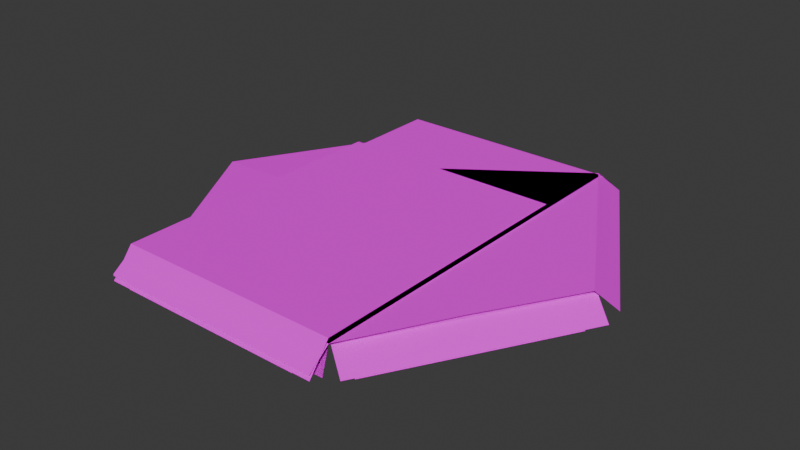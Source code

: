 # Source: RiverTile.003.blend  (saved by Blender 4.0.36; exported with 4.5.12 LTS)
import bpy
from mathutils import Matrix  # noqa: F401  (used for matrix-valued properties, if any)

bpy.ops.wm.read_factory_settings(use_empty=True)
scene = bpy.context.scene
scene.name = 'Scene'

# ---- collections
col_collection = bpy.data.collections.new('Collection'); scene.collection.children.link(col_collection)
col_path_cruve = bpy.data.collections.new('Path.Cruve'); scene.collection.children.link(col_path_cruve)

# ---- images (referenced by path relative to the original .blend; pixels are not part of the script)
import os
ASSET_DIR = os.environ.get("B2B_ASSET_DIR", "")  # directory of the original .blend (textures are referenced by path, not embedded)
HERE = os.path.dirname(os.path.abspath(__file__))  # packed textures are extracted next to this script under _unpacked/

def load_image(name, relpath, width, height, colorspace="sRGB"):
    """Load a texture the original file referenced (path relative to the .blend, or extracted next to this script)."""
    p = next((c for c in (os.path.join(HERE, relpath), os.path.join(ASSET_DIR, relpath)) if relpath and os.path.exists(c)), "")
    if p:
        img = bpy.data.images.load(p, check_existing=True)
        img.name = name
    else:  # same state as the original file: an image datablock whose file is absent (Cycles renders it pink)
        img = bpy.data.images.new(name, width, height)
        img.source = "FILE"
        img.filepath = "//" + (relpath or name)
    img.colorspace_settings.name = colorspace
    return img
img_river01_png = load_image('River01.png', 'River01.png', 1024, 1024, 'sRGB')
img_water01_png = load_image('Water01.png', 'Water01.png', 1024, 1024, 'sRGB')

# ---- materials (node trees are filled in below, after node groups)
mat_river = bpy.data.materials.new('River')
mat_river.use_transparent_shadow = False
mat_water = bpy.data.materials.new('Water')
mat_water.use_transparent_shadow = False

# ---- node groups
ng_auto_smooth = bpy.data.node_groups.new('Auto Smooth', 'GeometryNodeTree')
_s = ng_auto_smooth.interface.new_socket(name='Geometry', in_out='OUTPUT', socket_type='NodeSocketGeometry')
_s = ng_auto_smooth.interface.new_socket(name='Geometry', in_out='INPUT', socket_type='NodeSocketGeometry')
_s = ng_auto_smooth.interface.new_socket(name='Angle', in_out='INPUT', socket_type='NodeSocketFloat')
_s.subtype = 'ANGLE'
_s.min_value = 0.0
_s.max_value = 3.142
ng_auto_smooth.is_modifier = True
_N = ng_auto_smooth.nodes; _L = ng_auto_smooth.links
n0 = _N.new('NodeGroupOutput'); n0.name = 'Group Output'; n0.location = (480, -100)
n1 = _N.new('NodeGroupInput'); n1.name = 'Group Input'; n1.location = (-420, -300)
n2 = _N.new('NodeGroupInput'); n2.name = 'Group Input.001'; n2.location = (-60, -100)
n3 = _N.new('GeometryNodeSetShadeSmooth'); n3.name = 'Set Shade Smooth'; n3.location = (120, -100)
n3.domain = 'EDGE'
n4 = _N.new('GeometryNodeSetShadeSmooth'); n4.name = 'Set Shade Smooth.001'; n4.location = (300, -100)
n5 = _N.new('GeometryNodeInputMeshEdgeAngle'); n5.name = 'Edge Angle'; n5.location = (-420, -220)
n6 = _N.new('GeometryNodeInputEdgeSmooth'); n6.name = 'Is Edge Smooth'; n6.location = (-60, -160)
n7 = _N.new('GeometryNodeInputShadeSmooth'); n7.name = 'Is Face Smooth'; n7.location = (-240, -340)
n8 = _N.new('FunctionNodeBooleanMath'); n8.name = 'Boolean Math'; n8.location = (-60, -220)
n9 = _N.new('FunctionNodeCompare'); n9.name = 'Compare'; n9.location = (-240, -180)
n9.operation = 'LESS_EQUAL'
_L.new(n5.outputs[0], n9.inputs[0])
_L.new(n4.outputs[0], n0.inputs[0])
_L.new(n1.outputs[1], n9.inputs[1])
_L.new(n9.outputs[0], n8.inputs[0])
_L.new(n7.outputs[0], n8.inputs[1])
_L.new(n2.outputs[0], n3.inputs[0])
_L.new(n6.outputs[0], n3.inputs[1])
_L.new(n3.outputs[0], n4.inputs[0])
_L.new(n8.outputs[0], n3.inputs[2])
n0.is_active_output = True

# ---- material node trees
mat_river.use_nodes = True; mat_river.node_tree.nodes.clear()
_N = mat_river.node_tree.nodes; _L = mat_river.node_tree.links
n0 = _N.new('ShaderNodeBsdfPrincipled'); n0.name = 'Principled BSDF'; n0.location = (10, 300)
n0.inputs[3].default_value = 1.45
n0.inputs[13].default_value = 0.0
n1 = _N.new('ShaderNodeOutputMaterial'); n1.name = 'Material Output'; n1.location = (300, 300)
n2 = _N.new('ShaderNodeTexImage'); n2.name = 'Image Texture'; n2.location = (-280, 280)
n2.image = img_river01_png
_L.new(n0.outputs[0], n1.inputs[0])
_L.new(n2.outputs[0], n0.inputs[0])
_L.new(n2.outputs[1], n0.inputs[4])
n1.is_active_output = True
mat_water.use_nodes = True; mat_water.node_tree.nodes.clear()
_N = mat_water.node_tree.nodes; _L = mat_water.node_tree.links
n0 = _N.new('ShaderNodeBsdfPrincipled'); n0.name = 'Principled BSDF'; n0.location = (10, 300)
n0.inputs[3].default_value = 1.45
n0.inputs[13].default_value = 0.0
n1 = _N.new('ShaderNodeOutputMaterial'); n1.name = 'Material Output'; n1.location = (300, 300)
n2 = _N.new('ShaderNodeTexImage'); n2.name = 'Image Texture'; n2.location = (-280, 280)
n2.image = img_water01_png
_L.new(n0.outputs[0], n1.inputs[0])
_L.new(n2.outputs[0], n0.inputs[0])
n1.is_active_output = True

# ---- world
world_world = bpy.data.worlds.new('World'); scene.world = world_world
world_world.use_nodes = True; world_world.node_tree.nodes.clear()
_N = world_world.node_tree.nodes; _L = world_world.node_tree.links
n0 = _N.new('ShaderNodeOutputWorld'); n0.name = 'World Output'; n0.location = (300, 300)
n1 = _N.new('ShaderNodeBackground'); n1.name = 'Background'; n1.location = (10, 300)
n1.inputs[0].default_value = (0.05088, 0.05088, 0.05088, 1.0)
_L.new(n1.outputs[0], n0.inputs[0])
n0.is_active_output = True
world_world.color = (0.05088, 0.05088, 0.05088)
world_world.use_sun_shadow = False
world_world.sun_shadow_jitter_overblur = 0.0

# ---- meshes
me_circle_028 = bpy.data.meshes.new('Circle.028')
me_circle_028.from_pydata([(1.452, -2.516, 0.1902), (2.642, -4.576, -0.2902), (2.402, -4.16, 0.04551), (0.0, -4.16, 0.04551), (-2.384e-07, -4.576, -0.2902), (0.0, -2.516, 0.1902)], [], [(3, 4, 1, 2), (0, 5, 3, 2)])
me_circle_028.polygons.foreach_set('use_smooth', [True] * 2)
_uv = me_circle_028.uv_layers.new(name='UVMap')
_uv.uv.foreach_set('vector', [0.376, 0.6048, 0.3542, 0.6371, 0.1489, 0.4986, 0.1894, 0.4789, 0.3494, 0.4009, 0.4622, 0.477, 0.376, 0.6048, 0.1894, 0.4789])
me_circle_028.materials.append(mat_river)
me_circle_028.update()
me_circle_032 = bpy.data.meshes.new('Circle.032')
me_circle_032.from_pydata([(1.452, -2.516, 0.1902), (2.642, -4.576, -0.2902), (2.402, -4.16, 0.04551), (0.0, -4.16, 0.04551), (-2.384e-07, -4.576, -0.2902), (0.0, -2.516, 0.1902)], [], [(3, 4, 1, 2), (0, 5, 3, 2)])
me_circle_032.polygons.foreach_set('use_smooth', [True] * 2)
_uv = me_circle_032.uv_layers.new(name='UVMap')
_uv.uv.foreach_set('vector', [0.1843, 0.5976, 0.1453, 0.5973, 0.1478, 0.3497, 0.1865, 0.3725, 0.3398, 0.463, 0.3385, 0.5991, 0.1843, 0.5976, 0.1865, 0.3725])
me_circle_032.materials.append(mat_river)
me_circle_032.update()
me_circle_001 = bpy.data.meshes.new('Circle.001')
me_circle_001.from_pydata([(-2.229, 3.861, 0.0), (-4.459, -1.609e-07, 0.0), (-2.229, -3.861, 0.0), (2.229, -3.861, 0.0), (4.459, 1.609e-07, 0.0), (2.229, 3.861, 0.0), (-2.789, -2.758e-07, 0.04795), (-1.395, 2.416, 0.04795), (-1.395, -2.416, 0.04795), (1.395, -2.416, 0.04795), (2.789, 2.758e-07, 0.04795), (1.395, 2.416, 0.04795)], [], [(8, 9, 10, 6), (7, 6, 10, 11), (6, 7, 0, 1), (8, 6, 1, 2), (9, 8, 2, 3), (10, 9, 3, 4), (11, 10, 4, 5), (7, 11, 5, 0)])
_uv = me_circle_001.uv_layers.new(name='UVMap')
_uv.uv.foreach_set('vector', [0.3473, 0.2318, 0.657, 0.2318, 0.8119, 0.5, 0.1925, 0.5, 0.3473, 0.7682, 0.1925, 0.5, 0.8119, 0.5, 0.657, 0.7682, 0.1925, 0.5, 0.3473, 0.7682, 0.2547, 0.9287, 0.007115, 0.5, 0.3473, 0.2318, 0.1925, 0.5, 0.007115, 0.5, 0.2547, 0.07126, 0.657, 0.2318, 0.3473, 0.2318, 0.2547, 0.07126, 0.7497, 0.07126, 0.8119, 0.5, 0.657, 0.2318, 0.7497, 0.07126, 0.9973, 0.5, 0.657, 0.7682, 0.8119, 0.5, 0.9973, 0.5, 0.7497, 0.9287, 0.3473, 0.7682, 0.657, 0.7682, 0.7497, 0.9287, 0.2547, 0.9287])
me_circle_001.materials.append(mat_water)
me_circle_001.update()
me_plane = bpy.data.meshes.new('Plane')
me_plane.from_pydata([(-2.549, -4.781, -0.148), (2.549, -4.781, -0.148), (2.549, 4.781, -0.148), (-2.549, 4.781, -0.148), (-2.549, 0.0, 0.2), (2.549, 0.0, 0.2), (-2.549, 4.303, 0.2), (2.549, 4.303, 0.2), (-2.549, -4.303, 0.2), (2.549, -4.303, 0.2)], [], [(6, 7, 2, 3), (8, 9, 5, 4), (4, 5, 7, 6), (0, 1, 9, 8)])
_uv = me_plane.uv_layers.new(name='UVMap')
_uv.uv.foreach_set('vector', [-5.513e-08, 0.95, 1.0, 0.95, 1.0, 1.0, -5.96e-08, 1.0, 2.533e-08, 0.05, 1.0, 0.05, 1.0, 0.5, -1.49e-08, 0.5, -1.49e-08, 0.5, 1.0, 0.5, 1.0, 0.95, -5.513e-08, 0.95, 2.98e-08, 0.0, 1.0, 0.0, 1.0, 0.05, 2.533e-08, 0.05])
me_plane.materials.append(mat_river)
me_plane.update()
me_plane_001 = bpy.data.meshes.new('Plane.001')
me_plane_001.from_pydata([(-2.549, -4.781, -0.1746), (2.549, -4.781, -0.1746), (5.415, 0.1834, -0.1746), (2.866, 4.598, -0.1746), (-2.003, 1.157, 0.2), (3.735, -2.157, 0.2), (2.452, 4.359, 0.2), (5.001, -0.05567, 0.2), (-2.549, -4.303, 0.2), (2.549, -4.303, 0.2)], [], [(6, 7, 2, 3), (8, 9, 5, 4), (4, 5, 7, 6), (0, 1, 9, 8)])
_uv = me_plane_001.uv_layers.new(name='UVMap')
_uv.uv.foreach_set('vector', [-5.513e-08, 0.95, 1.0, 0.95, 1.0, 1.0, -5.96e-08, 1.0, 2.533e-08, 0.05, 1.0, 0.05, 1.0, 0.5, -1.49e-08, 0.5, -1.49e-08, 0.5, 1.0, 0.5, 1.0, 0.95, -5.513e-08, 0.95, 2.98e-08, 0.0, 1.0, 0.0, 1.0, 0.05, 2.533e-08, 0.05])
me_plane_001.materials.append(mat_river)
me_plane_001.update()
me_plane_004 = bpy.data.meshes.new('Plane.004')
me_plane_004.from_pydata([(2.943, -4.465, -0.2771), (5.415, -0.1834, -0.2771), (2.4, -4.2, 0.1066), (5.001, 0.05567, 0.1166), (2.5, -4.2, 0.1066), (-2.549, -4.781, -0.2771), (2.396, -4.781, -0.2771), (-1.0, 1.0, 0.1066), (-2.549, -4.303, 0.1166), (2.4, -4.3, 0.1066)], [], [(3, 4, 0, 1), (7, 2, 4, 3), (8, 9, 2, 7), (5, 6, 9, 8)])
_uv = me_plane_004.uv_layers.new(name='UVMap')
_uv.uv.foreach_set('vector', [-5.513e-08, 0.95, 0.9998, 0.95, 0.9998, 1.0, -5.96e-08, 1.0, -1.49e-08, 0.5, 1.001, 0.5, 0.9998, 0.95, -5.513e-08, 0.95, 2.533e-08, 0.05, 0.9998, 0.05, 1.001, 0.5, -1.49e-08, 0.5, 2.98e-08, 0.0, 0.9998, 0.0, 0.9998, 0.05, 2.533e-08, 0.05])
me_plane_004.materials.append(mat_river)
me_plane_004.update()
me_plane_006 = bpy.data.meshes.new('Plane.006')
me_plane_006.from_pydata([(-2.549, -4.781, -0.29), (2.549, -4.781, -0.29), (-2.549, 0.0, 0.31), (2.549, 0.0, 0.31), (-2.549, -4.303, 0.31), (2.549, -4.303, 0.31), (-2.549, 2.152, 0.31), (2.549, 2.152, 0.31), (2.384e-07, -4.781, -0.29), (0.0, 0.0, 0.31), (4.768e-07, -4.303, 0.31), (0.0, 2.152, 0.31)], [], [(10, 5, 3, 9), (8, 1, 5, 10), (9, 3, 7, 11), (2, 9, 11, 6), (0, 8, 10, 4), (4, 10, 9, 2)])
_uv = me_plane_006.uv_layers.new(name='UVMap')
_uv.uv.foreach_set('vector', [0.5, 0.05, 1.0, 0.05, 1.0, 0.5, 0.5, 0.5, 0.5, 0.0, 1.0, 0.0, 1.0, 0.05, 0.5, 0.05, 0.5909, 0.7869, 0.8122, 0.3385, 1.014, 0.4381, 0.7927, 0.8865, 0.1602, 0.3387, 0.3425, 0.8043, 0.1329, 0.8863, -0.04932, 0.4207, 2.98e-08, 0.0, 0.5, 0.0, 0.5, 0.05, 2.533e-08, 0.05, 2.533e-08, 0.05, 0.5, 0.05, 0.5, 0.5, -1.49e-08, 0.5])
me_plane_006.materials.append(mat_river)
me_plane_006.update()
me_plane_002 = bpy.data.meshes.new('Plane.002')
me_plane_002.from_pydata([(3.066, -4.251, -0.3007), (2.625, -3.987, 0.08352), (2.148, -4.781, -0.3007), (2.153, -4.3, 0.08352), (2.23, -3.94, 0.08302), (5.18, -0.5902, -0.3007), (4.763, -0.3486, 0.09206), (-2.079, -4.303, 0.09206), (-0.677, 0.506, 0.08302), (-2.079, -4.781, -0.3007)], [], [(9, 2, 3, 7), (7, 3, 4, 8), (8, 4, 1, 6), (6, 1, 0, 5)])
_uv = me_plane_002.uv_layers.new(name='UVMap')
_uv.uv.foreach_set('vector', [0.09498, 0.0, 0.9498, 0.0, 0.9498, 0.05, 0.09498, 0.05, 0.09498, 0.05, 0.9498, 0.05, 0.9506, 0.5, 0.09506, 0.5, 0.09506, 0.5, 0.9506, 0.5, 0.9498, 0.95, 0.09498, 0.95, 0.09498, 0.95, 0.9498, 0.95, 0.9498, 1.0, 0.09498, 1.0])
me_plane_002.materials.append(mat_water)
me_plane_002.update()
me_plane_003 = bpy.data.meshes.new('Plane.003')
me_plane_003.from_pydata([(2.294, -4.781, -0.2786), (5.287, 0.4041, -0.2786), (3.448, -1.991, 0.09601), (4.873, 0.1651, 0.09601), (2.294, -4.303, 0.09601), (3.108, 4.178, -0.2786), (-1.458, 0.8419, 0.09601), (2.694, 3.939, 0.09601), (-2.064, -4.303, 0.09601), (-2.064, -4.781, -0.2786)], [], [(9, 0, 4, 8), (6, 2, 3, 7), (8, 4, 2, 6), (7, 3, 1, 5)])
_uv = me_plane_003.uv_layers.new(name='UVMap')
_uv.uv.foreach_set('vector', [0.095, 0.0, 0.95, 0.0, 0.95, 0.05, 0.095, 0.05, 0.095, 0.5, 0.95, 0.5, 0.95, 0.95, 0.095, 0.95, 0.095, 0.05, 0.95, 0.05, 0.95, 0.5, 0.095, 0.5, 0.095, 0.95, 0.95, 0.95, 0.95, 1.0, 0.095, 1.0])
me_plane_003.materials.append(mat_water)
me_plane_003.update()
me_plane_005 = bpy.data.meshes.new('Plane.005')
me_plane_005.from_pydata([(2.294, -4.781, -0.252), (2.294, 4.781, -0.252), (2.294, 0.0, 0.09601), (2.294, 4.303, 0.09601), (2.294, -4.303, 0.09601), (-2.307, 4.781, -0.252), (-2.307, 0.0, 0.09601), (-2.307, 4.303, 0.09601), (-2.307, -4.303, 0.09601), (-2.307, -4.781, -0.252)], [], [(9, 0, 4, 8), (6, 2, 3, 7), (8, 4, 2, 6), (7, 3, 1, 5)])
_uv = me_plane_005.uv_layers.new(name='UVMap')
_uv.uv.foreach_set('vector', [0.0475, 0.0, 0.95, 0.0, 0.95, 0.05, 0.0475, 0.05, 0.0475, 0.5, 0.95, 0.5, 0.95, 0.95, 0.0475, 0.95, 0.0475, 0.05, 0.95, 0.05, 0.95, 0.5, 0.0475, 0.5, 0.0475, 0.95, 0.95, 0.95, 0.95, 1.0, 0.0475, 1.0])
me_plane_005.materials.append(mat_water)
me_plane_005.update()

# ---- objects
ob_riverchunk_corneredge_a = bpy.data.objects.new('RiverChunk.CornerEdge.A', me_circle_028)
ob_riverchunk_corneredge_b = bpy.data.objects.new('RiverChunk.CornerEdge.B', me_circle_032)
ob_riverchunk_center = bpy.data.objects.new('RiverChunk.Center', me_circle_001)
ob_river_straight_grass = bpy.data.objects.new('River.Straight.Grass', me_plane)
ob_river_curve_smooth_grass = bpy.data.objects.new('River.Curve.Smooth.Grass', me_plane_001)
ob_river_curve_sharp_grass = bpy.data.objects.new('River.Curve.Sharp.Grass', me_plane_004)
ob_river_straight_end = bpy.data.objects.new('River.Straight.End', me_plane_006)
ob_river_curve_sharp_river = bpy.data.objects.new('River.Curve.Sharp.River', me_plane_002)
ob_river_curve_smooth_river = bpy.data.objects.new('River.Curve.Smooth.River', me_plane_003)
ob_river_straight_river = bpy.data.objects.new('River.Straight.River', me_plane_005)

# ---- transforms, parenting, visibility, modifiers, constraints
ob_riverchunk_corneredge_a.location = (0.0, 0.0, 0.0)
_m = ob_riverchunk_corneredge_a.modifiers.new('Auto Smooth', 'NODES')
_m.node_group = ng_auto_smooth
_gi = [s.identifier for s in ng_auto_smooth.interface.items_tree if s.item_type == 'SOCKET' and s.in_out == 'INPUT']
_m[_gi[1]] = 3.142  # Angle
ob_riverchunk_corneredge_b.location = (0.0, 0.0, 0.0)
_m = ob_riverchunk_corneredge_b.modifiers.new('Auto Smooth', 'NODES')
_m.node_group = ng_auto_smooth
_gi = [s.identifier for s in ng_auto_smooth.interface.items_tree if s.item_type == 'SOCKET' and s.in_out == 'INPUT']
_m[_gi[1]] = 3.142  # Angle
ob_riverchunk_center.location = (0.0, 0.0, 0.0)
ob_river_straight_grass.location = (0.0, 0.0, 0.0)
ob_river_curve_smooth_grass.location = (0.0, 0.0, 0.0)
ob_river_curve_sharp_grass.location = (0.0, 0.0, 0.0)
ob_river_straight_end.location = (0.0, 0.0, 0.0)
ob_river_curve_sharp_river.location = (0.0, 0.0, 0.0)
ob_river_curve_smooth_river.location = (0.0, 0.0, 0.0)
ob_river_straight_river.location = (0.0, 0.0, 0.0)

# ---- collection membership
col_collection.objects.link(ob_riverchunk_corneredge_a)
col_collection.objects.link(ob_riverchunk_corneredge_b)
col_collection.objects.link(ob_riverchunk_center)
col_path_cruve.objects.link(ob_river_straight_grass)
col_path_cruve.objects.link(ob_river_curve_smooth_grass)
col_path_cruve.objects.link(ob_river_curve_sharp_grass)
col_path_cruve.objects.link(ob_river_straight_end)
col_path_cruve.objects.link(ob_river_curve_sharp_river)
col_path_cruve.objects.link(ob_river_curve_smooth_river)
col_path_cruve.objects.link(ob_river_straight_river)

# ---- scene / render settings (as saved in the file)
scene.frame_start = 1; scene.frame_end = 250; scene.frame_set(1)
scene.render.engine = 'BLENDER_EEVEE_NEXT'
scene.cycles.sampling_pattern = 'TABULATED_SOBOL'
bpy.context.view_layer.update()

# ---- added for rendering (the .blend has no active camera and no usable light): camera, sun
cam_auto = bpy.data.cameras.new('AutoCamera')
cam_auto.lens = 50.0
cam_auto.sensor_width = 36.0
cam_auto.clip_end = 1000.0
ob_auto_camera = bpy.data.objects.new('AutoCamera', cam_auto)
scene.collection.objects.link(ob_auto_camera)
ob_auto_camera.location = (13.2079, -15.2758, 10.1885)
ob_auto_camera.rotation_euler = (1.09748, -7.21219e-08, 0.694738)
scene.camera = ob_auto_camera
light_auto_sun = bpy.data.lights.new('AutoSun', 'SUN')
light_auto_sun.energy = 3.0
light_auto_sun.angle = 0.0523599
ob_auto_sun = bpy.data.objects.new('AutoSun', light_auto_sun)
scene.collection.objects.link(ob_auto_sun)
ob_auto_sun.rotation_euler = (0.872665, 0.174533, 0.523599)
bpy.context.view_layer.update()
